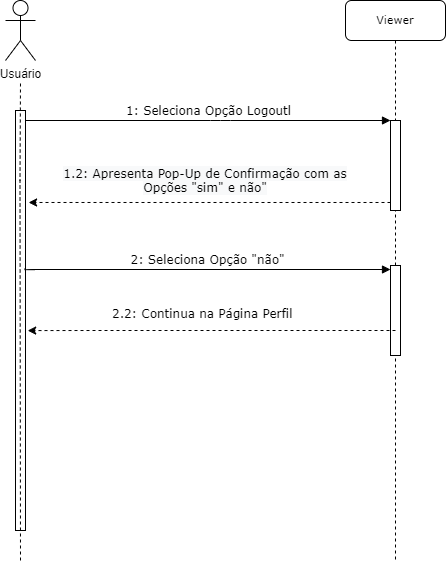

The diagram above was exported from draw.io. Its source (the exported page's mxGraphModel, read from the mxfile embedded in the PNG):
<mxGraphModel dx="1247" dy="654" grid="1" gridSize="10" guides="1" tooltips="1" connect="1" arrows="1" fold="1" page="1" pageScale="1" pageWidth="1100" pageHeight="850" background="none" math="0" shadow="0">
  <root>
    <mxCell id="0" />
    <mxCell id="1" parent="0" />
    <mxCell id="7baba1c4bc27f4b0-2" value="&lt;font style=&quot;font-size: 11px;&quot;&gt;Viewer&lt;/font&gt;" style="shape=umlLifeline;perimeter=lifelinePerimeter;whiteSpace=wrap;html=1;container=1;collapsible=0;recursiveResize=0;outlineConnect=0;rounded=1;shadow=0;comic=0;labelBackgroundColor=none;strokeWidth=1;fontFamily=Verdana;fontSize=12;align=center;" parent="1" vertex="1">
      <mxGeometry x="475" y="70" width="100" height="560" as="geometry" />
    </mxCell>
    <mxCell id="af6eELoFArG8XG_N5RnH-13" value="" style="html=1;points=[];perimeter=orthogonalPerimeter;rounded=0;shadow=0;comic=0;labelBackgroundColor=none;strokeWidth=1;fontFamily=Verdana;fontSize=12;align=center;" vertex="1" parent="7baba1c4bc27f4b0-2">
      <mxGeometry x="45" y="265" width="10" height="90" as="geometry" />
    </mxCell>
    <mxCell id="7baba1c4bc27f4b0-10" value="" style="html=1;points=[];perimeter=orthogonalPerimeter;rounded=0;shadow=0;comic=0;labelBackgroundColor=none;strokeWidth=1;fontFamily=Verdana;fontSize=12;align=center;" parent="7baba1c4bc27f4b0-2" vertex="1">
      <mxGeometry x="45" y="120" width="10" height="90" as="geometry" />
    </mxCell>
    <mxCell id="af6eELoFArG8XG_N5RnH-7" value="" style="endArrow=none;html=1;rounded=0;dashed=1;" edge="1" parent="7baba1c4bc27f4b0-2" source="7baba1c4bc27f4b0-2" target="7baba1c4bc27f4b0-10">
      <mxGeometry width="50" height="50" relative="1" as="geometry">
        <mxPoint x="94.5" y="210" as="sourcePoint" />
        <mxPoint x="355" y="210" as="targetPoint" />
        <Array as="points" />
      </mxGeometry>
    </mxCell>
    <mxCell id="7baba1c4bc27f4b0-11" value="1: Seleciona Opção Logoutl" style="html=1;verticalAlign=bottom;endArrow=block;labelBackgroundColor=none;fontFamily=Verdana;fontSize=12;edgeStyle=elbowEdgeStyle;elbow=vertical;" parent="1" source="7baba1c4bc27f4b0-9" target="7baba1c4bc27f4b0-10" edge="1">
      <mxGeometry relative="1" as="geometry">
        <mxPoint x="220" y="190" as="sourcePoint" />
        <mxPoint x="557" y="190" as="targetPoint" />
        <Array as="points">
          <mxPoint x="350" y="190" />
          <mxPoint x="500" y="190" />
          <mxPoint x="540" y="190" />
          <mxPoint x="350" y="190" />
          <mxPoint x="540" y="173" />
        </Array>
      </mxGeometry>
    </mxCell>
    <mxCell id="iaJCb5hyQasGFRkh0AFz-1" value="Usuário" style="shape=umlActor;verticalLabelPosition=bottom;verticalAlign=top;html=1;outlineConnect=0;" parent="1" vertex="1">
      <mxGeometry x="135" y="70" width="30" height="60" as="geometry" />
    </mxCell>
    <mxCell id="7baba1c4bc27f4b0-9" value="" style="html=1;points=[];perimeter=orthogonalPerimeter;rounded=0;shadow=0;comic=0;labelBackgroundColor=none;strokeWidth=1;fontFamily=Verdana;fontSize=12;align=center;" parent="1" vertex="1">
      <mxGeometry x="145" y="180" width="10" height="420" as="geometry" />
    </mxCell>
    <mxCell id="iaJCb5hyQasGFRkh0AFz-14" value="" style="endArrow=none;dashed=1;html=1;rounded=0;" parent="1" edge="1">
      <mxGeometry width="50" height="50" relative="1" as="geometry">
        <mxPoint x="150" y="630" as="sourcePoint" />
        <mxPoint x="150" y="150" as="targetPoint" />
        <Array as="points">
          <mxPoint x="149.5" y="250" />
        </Array>
      </mxGeometry>
    </mxCell>
    <mxCell id="iaJCb5hyQasGFRkh0AFz-23" value="&lt;span style=&quot;color: rgb(0, 0, 0); font-family: Verdana; font-size: 12px; font-style: normal; font-variant-ligatures: normal; font-variant-caps: normal; font-weight: 400; letter-spacing: normal; orphans: 2; text-indent: 0px; text-transform: none; widows: 2; word-spacing: 0px; -webkit-text-stroke-width: 0px; background-color: rgb(248, 249, 250); text-decoration-thickness: initial; text-decoration-style: initial; text-decoration-color: initial; float: none; display: inline !important;&quot;&gt;1.2: Apresenta Pop-Up de Confirmação com as Opções &quot;sim&quot; e não&quot;&lt;/span&gt;" style="text;whiteSpace=wrap;html=1;align=center;" parent="1" vertex="1">
      <mxGeometry x="185" y="230" width="300" height="40" as="geometry" />
    </mxCell>
    <mxCell id="af6eELoFArG8XG_N5RnH-16" value="" style="endArrow=classic;html=1;rounded=0;dashed=1;exitX=0;exitY=0.911;exitDx=0;exitDy=0;exitPerimeter=0;entryX=1.31;entryY=0.219;entryDx=0;entryDy=0;entryPerimeter=0;" edge="1" parent="1" source="7baba1c4bc27f4b0-10" target="7baba1c4bc27f4b0-9">
      <mxGeometry width="50" height="50" relative="1" as="geometry">
        <mxPoint x="510" y="385" as="sourcePoint" />
        <mxPoint x="560" y="335" as="targetPoint" />
      </mxGeometry>
    </mxCell>
    <mxCell id="af6eELoFArG8XG_N5RnH-22" value="&lt;div style=&quot;text-align: center;&quot;&gt;&lt;font face=&quot;Verdana&quot;&gt;2.2: Continua na Página Perfil&lt;/font&gt;&lt;/div&gt;" style="text;whiteSpace=wrap;html=1;" vertex="1" parent="1">
      <mxGeometry x="240" y="370" width="290" height="40" as="geometry" />
    </mxCell>
    <mxCell id="af6eELoFArG8XG_N5RnH-28" value="2: Seleciona Opção &quot;não&quot;" style="html=1;verticalAlign=bottom;endArrow=block;labelBackgroundColor=none;fontFamily=Verdana;fontSize=12;edgeStyle=elbowEdgeStyle;elbow=vertical;exitX=0.946;exitY=0.375;exitDx=0;exitDy=0;exitPerimeter=0;" edge="1" parent="1" source="7baba1c4bc27f4b0-9">
      <mxGeometry relative="1" as="geometry">
        <mxPoint x="165" y="339" as="sourcePoint" />
        <mxPoint x="520" y="339" as="targetPoint" />
        <Array as="points">
          <mxPoint x="360" y="339" />
          <mxPoint x="510" y="339" />
          <mxPoint x="550" y="339" />
          <mxPoint x="360" y="339" />
          <mxPoint x="550" y="322" />
        </Array>
      </mxGeometry>
    </mxCell>
    <mxCell id="af6eELoFArG8XG_N5RnH-29" value="" style="endArrow=classic;html=1;rounded=0;dashed=1;entryX=1.219;entryY=0.524;entryDx=0;entryDy=0;entryPerimeter=0;" edge="1" parent="1" target="7baba1c4bc27f4b0-9">
      <mxGeometry width="50" height="50" relative="1" as="geometry">
        <mxPoint x="525" y="400" as="sourcePoint" />
        <mxPoint x="155.00000000000006" y="410.1400000000001" as="targetPoint" />
        <Array as="points">
          <mxPoint x="365" y="400" />
          <mxPoint x="225" y="400" />
        </Array>
      </mxGeometry>
    </mxCell>
  </root>
</mxGraphModel>